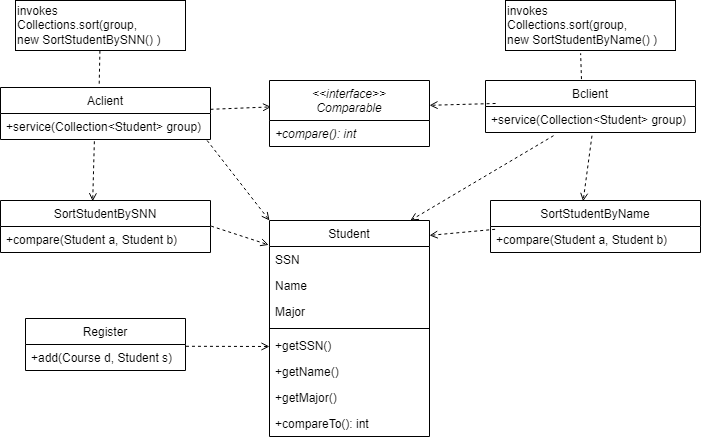

The diagram above was exported from draw.io. Its source (the exported page's mxGraphModel, read from the mxfile embedded in the PNG):
<mxGraphModel dx="1050" dy="1742" grid="1" gridSize="10" guides="1" tooltips="1" connect="1" arrows="1" fold="1" page="1" pageScale="1" pageWidth="827" pageHeight="1169" math="0" shadow="0">
  <root>
    <mxCell id="WIyWlLk6GJQsqaUBKTNV-0" />
    <mxCell id="WIyWlLk6GJQsqaUBKTNV-1" parent="WIyWlLk6GJQsqaUBKTNV-0" />
    <mxCell id="zkfFHV4jXpPFQw0GAbJ--0" value="&lt;&lt;interface&gt;&gt;&#10;Comparable" style="swimlane;fontStyle=2;align=center;verticalAlign=top;childLayout=stackLayout;horizontal=1;startSize=40;horizontalStack=0;resizeParent=1;resizeLast=0;collapsible=1;marginBottom=0;rounded=0;shadow=0;strokeWidth=1;" parent="WIyWlLk6GJQsqaUBKTNV-1" vertex="1">
      <mxGeometry x="334" y="60" width="160" height="66" as="geometry">
        <mxRectangle x="230" y="140" width="160" height="26" as="alternateBounds" />
      </mxGeometry>
    </mxCell>
    <mxCell id="zkfFHV4jXpPFQw0GAbJ--1" value="+compare(): int" style="text;align=left;verticalAlign=top;spacingLeft=4;spacingRight=4;overflow=hidden;rotatable=0;points=[[0,0.5],[1,0.5]];portConstraint=eastwest;fontStyle=2" parent="zkfFHV4jXpPFQw0GAbJ--0" vertex="1">
      <mxGeometry y="40" width="160" height="26" as="geometry" />
    </mxCell>
    <mxCell id="zkfFHV4jXpPFQw0GAbJ--6" value="Student" style="swimlane;fontStyle=0;align=center;verticalAlign=top;childLayout=stackLayout;horizontal=1;startSize=26;horizontalStack=0;resizeParent=1;resizeLast=0;collapsible=1;marginBottom=0;rounded=0;shadow=0;strokeWidth=1;" parent="WIyWlLk6GJQsqaUBKTNV-1" vertex="1">
      <mxGeometry x="334" y="200" width="160" height="216" as="geometry">
        <mxRectangle x="130" y="380" width="160" height="26" as="alternateBounds" />
      </mxGeometry>
    </mxCell>
    <mxCell id="zkfFHV4jXpPFQw0GAbJ--7" value="SSN" style="text;align=left;verticalAlign=top;spacingLeft=4;spacingRight=4;overflow=hidden;rotatable=0;points=[[0,0.5],[1,0.5]];portConstraint=eastwest;" parent="zkfFHV4jXpPFQw0GAbJ--6" vertex="1">
      <mxGeometry y="26" width="160" height="26" as="geometry" />
    </mxCell>
    <mxCell id="zkfFHV4jXpPFQw0GAbJ--8" value="Name" style="text;align=left;verticalAlign=top;spacingLeft=4;spacingRight=4;overflow=hidden;rotatable=0;points=[[0,0.5],[1,0.5]];portConstraint=eastwest;rounded=0;shadow=0;html=0;" parent="zkfFHV4jXpPFQw0GAbJ--6" vertex="1">
      <mxGeometry y="52" width="160" height="26" as="geometry" />
    </mxCell>
    <mxCell id="UZjN9YzEbULmpSF5MGo8-0" value="Major" style="text;align=left;verticalAlign=top;spacingLeft=4;spacingRight=4;overflow=hidden;rotatable=0;points=[[0,0.5],[1,0.5]];portConstraint=eastwest;rounded=0;shadow=0;html=0;" vertex="1" parent="zkfFHV4jXpPFQw0GAbJ--6">
      <mxGeometry y="78" width="160" height="26" as="geometry" />
    </mxCell>
    <mxCell id="zkfFHV4jXpPFQw0GAbJ--9" value="" style="line;html=1;strokeWidth=1;align=left;verticalAlign=middle;spacingTop=-1;spacingLeft=3;spacingRight=3;rotatable=0;labelPosition=right;points=[];portConstraint=eastwest;" parent="zkfFHV4jXpPFQw0GAbJ--6" vertex="1">
      <mxGeometry y="104" width="160" height="8" as="geometry" />
    </mxCell>
    <mxCell id="zkfFHV4jXpPFQw0GAbJ--11" value="+getSSN()" style="text;align=left;verticalAlign=top;spacingLeft=4;spacingRight=4;overflow=hidden;rotatable=0;points=[[0,0.5],[1,0.5]];portConstraint=eastwest;" parent="zkfFHV4jXpPFQw0GAbJ--6" vertex="1">
      <mxGeometry y="112" width="160" height="26" as="geometry" />
    </mxCell>
    <mxCell id="UZjN9YzEbULmpSF5MGo8-1" value="+getName()" style="text;align=left;verticalAlign=top;spacingLeft=4;spacingRight=4;overflow=hidden;rotatable=0;points=[[0,0.5],[1,0.5]];portConstraint=eastwest;" vertex="1" parent="zkfFHV4jXpPFQw0GAbJ--6">
      <mxGeometry y="138" width="160" height="26" as="geometry" />
    </mxCell>
    <mxCell id="UZjN9YzEbULmpSF5MGo8-2" value="+getMajor()" style="text;align=left;verticalAlign=top;spacingLeft=4;spacingRight=4;overflow=hidden;rotatable=0;points=[[0,0.5],[1,0.5]];portConstraint=eastwest;" vertex="1" parent="zkfFHV4jXpPFQw0GAbJ--6">
      <mxGeometry y="164" width="160" height="26" as="geometry" />
    </mxCell>
    <mxCell id="UZjN9YzEbULmpSF5MGo8-3" value="+compareTo(): int" style="text;align=left;verticalAlign=top;spacingLeft=4;spacingRight=4;overflow=hidden;rotatable=0;points=[[0,0.5],[1,0.5]];portConstraint=eastwest;" vertex="1" parent="zkfFHV4jXpPFQw0GAbJ--6">
      <mxGeometry y="190" width="160" height="26" as="geometry" />
    </mxCell>
    <mxCell id="UZjN9YzEbULmpSF5MGo8-5" value="Register" style="swimlane;fontStyle=0;align=center;verticalAlign=top;childLayout=stackLayout;horizontal=1;startSize=26;horizontalStack=0;resizeParent=1;resizeLast=0;collapsible=1;marginBottom=0;rounded=0;shadow=0;strokeWidth=1;" vertex="1" parent="WIyWlLk6GJQsqaUBKTNV-1">
      <mxGeometry x="90" y="298" width="160" height="52" as="geometry">
        <mxRectangle x="130" y="380" width="160" height="26" as="alternateBounds" />
      </mxGeometry>
    </mxCell>
    <mxCell id="UZjN9YzEbULmpSF5MGo8-6" value="+add(Course d, Student s)" style="text;align=left;verticalAlign=top;spacingLeft=4;spacingRight=4;overflow=hidden;rotatable=0;points=[[0,0.5],[1,0.5]];portConstraint=eastwest;" vertex="1" parent="UZjN9YzEbULmpSF5MGo8-5">
      <mxGeometry y="26" width="160" height="26" as="geometry" />
    </mxCell>
    <mxCell id="UZjN9YzEbULmpSF5MGo8-14" value="" style="endArrow=open;endFill=0;shadow=0;strokeWidth=1;rounded=0;edgeStyle=elbowEdgeStyle;elbow=vertical;dashed=1;exitX=1.003;exitY=0.069;exitDx=0;exitDy=0;exitPerimeter=0;" edge="1" parent="WIyWlLk6GJQsqaUBKTNV-1" source="UZjN9YzEbULmpSF5MGo8-6" target="zkfFHV4jXpPFQw0GAbJ--6">
      <mxGeometry width="160" relative="1" as="geometry">
        <mxPoint x="424" y="200" as="sourcePoint" />
        <mxPoint x="320" y="240" as="targetPoint" />
      </mxGeometry>
    </mxCell>
    <mxCell id="UZjN9YzEbULmpSF5MGo8-15" value="Aclient" style="swimlane;fontStyle=0;align=center;verticalAlign=top;childLayout=stackLayout;horizontal=1;startSize=26;horizontalStack=0;resizeParent=1;resizeLast=0;collapsible=1;marginBottom=0;rounded=0;shadow=0;strokeWidth=1;" vertex="1" parent="WIyWlLk6GJQsqaUBKTNV-1">
      <mxGeometry x="65" y="67" width="210" height="52" as="geometry">
        <mxRectangle x="130" y="380" width="160" height="26" as="alternateBounds" />
      </mxGeometry>
    </mxCell>
    <mxCell id="UZjN9YzEbULmpSF5MGo8-16" value="+service(Collection&lt;Student&gt; group)" style="text;align=left;verticalAlign=top;spacingLeft=4;spacingRight=4;overflow=hidden;rotatable=0;points=[[0,0.5],[1,0.5]];portConstraint=eastwest;" vertex="1" parent="UZjN9YzEbULmpSF5MGo8-15">
      <mxGeometry y="26" width="210" height="26" as="geometry" />
    </mxCell>
    <mxCell id="UZjN9YzEbULmpSF5MGo8-19" value="invokes&lt;br&gt;&lt;div style=&quot;&quot;&gt;Collections.sort(group, &lt;br/&gt;new SortStudentByName() )&amp;nbsp;&lt;br&gt;&lt;/div&gt;" style="rounded=0;whiteSpace=wrap;html=1;align=left;" vertex="1" parent="WIyWlLk6GJQsqaUBKTNV-1">
      <mxGeometry x="570" y="-20" width="170" height="50" as="geometry" />
    </mxCell>
    <mxCell id="UZjN9YzEbULmpSF5MGo8-21" value="Bclient" style="swimlane;fontStyle=0;align=center;verticalAlign=top;childLayout=stackLayout;horizontal=1;startSize=26;horizontalStack=0;resizeParent=1;resizeLast=0;collapsible=1;marginBottom=0;rounded=0;shadow=0;strokeWidth=1;" vertex="1" parent="WIyWlLk6GJQsqaUBKTNV-1">
      <mxGeometry x="550" y="60" width="210" height="52" as="geometry">
        <mxRectangle x="130" y="380" width="160" height="26" as="alternateBounds" />
      </mxGeometry>
    </mxCell>
    <mxCell id="UZjN9YzEbULmpSF5MGo8-22" value="+service(Collection&lt;Student&gt; group)" style="text;align=left;verticalAlign=top;spacingLeft=4;spacingRight=4;overflow=hidden;rotatable=0;points=[[0,0.5],[1,0.5]];portConstraint=eastwest;" vertex="1" parent="UZjN9YzEbULmpSF5MGo8-21">
      <mxGeometry y="26" width="210" height="26" as="geometry" />
    </mxCell>
    <mxCell id="UZjN9YzEbULmpSF5MGo8-23" value="SortStudentByName" style="swimlane;fontStyle=0;align=center;verticalAlign=top;childLayout=stackLayout;horizontal=1;startSize=26;horizontalStack=0;resizeParent=1;resizeLast=0;collapsible=1;marginBottom=0;rounded=0;shadow=0;strokeWidth=1;" vertex="1" parent="WIyWlLk6GJQsqaUBKTNV-1">
      <mxGeometry x="555" y="180" width="210" height="52" as="geometry">
        <mxRectangle x="130" y="380" width="160" height="26" as="alternateBounds" />
      </mxGeometry>
    </mxCell>
    <mxCell id="UZjN9YzEbULmpSF5MGo8-24" value="+compare(Student a, Student b)" style="text;align=left;verticalAlign=top;spacingLeft=4;spacingRight=4;overflow=hidden;rotatable=0;points=[[0,0.5],[1,0.5]];portConstraint=eastwest;" vertex="1" parent="UZjN9YzEbULmpSF5MGo8-23">
      <mxGeometry y="26" width="210" height="26" as="geometry" />
    </mxCell>
    <mxCell id="UZjN9YzEbULmpSF5MGo8-25" value="SortStudentBySNN" style="swimlane;fontStyle=0;align=center;verticalAlign=top;childLayout=stackLayout;horizontal=1;startSize=26;horizontalStack=0;resizeParent=1;resizeLast=0;collapsible=1;marginBottom=0;rounded=0;shadow=0;strokeWidth=1;" vertex="1" parent="WIyWlLk6GJQsqaUBKTNV-1">
      <mxGeometry x="65" y="180" width="210" height="52" as="geometry">
        <mxRectangle x="130" y="380" width="160" height="26" as="alternateBounds" />
      </mxGeometry>
    </mxCell>
    <mxCell id="UZjN9YzEbULmpSF5MGo8-26" value="+compare(Student a, Student b)" style="text;align=left;verticalAlign=top;spacingLeft=4;spacingRight=4;overflow=hidden;rotatable=0;points=[[0,0.5],[1,0.5]];portConstraint=eastwest;" vertex="1" parent="UZjN9YzEbULmpSF5MGo8-25">
      <mxGeometry y="26" width="210" height="26" as="geometry" />
    </mxCell>
    <mxCell id="UZjN9YzEbULmpSF5MGo8-27" value="invokes&lt;br&gt;&lt;div style=&quot;&quot;&gt;Collections.sort(group, &lt;br&gt;new SortStudentBySNN() )&amp;nbsp;&lt;br&gt;&lt;/div&gt;" style="rounded=0;whiteSpace=wrap;html=1;align=left;" vertex="1" parent="WIyWlLk6GJQsqaUBKTNV-1">
      <mxGeometry x="80" y="-20" width="170" height="50" as="geometry" />
    </mxCell>
    <mxCell id="UZjN9YzEbULmpSF5MGo8-28" value="" style="endArrow=none;dashed=1;html=1;rounded=0;exitX=0.47;exitY=-0.073;exitDx=0;exitDy=0;exitPerimeter=0;" edge="1" parent="WIyWlLk6GJQsqaUBKTNV-1" source="UZjN9YzEbULmpSF5MGo8-15" target="UZjN9YzEbULmpSF5MGo8-27">
      <mxGeometry width="50" height="50" relative="1" as="geometry">
        <mxPoint x="300" y="190" as="sourcePoint" />
        <mxPoint x="350" y="140" as="targetPoint" />
      </mxGeometry>
    </mxCell>
    <mxCell id="UZjN9YzEbULmpSF5MGo8-29" value="" style="endArrow=none;dashed=1;html=1;rounded=0;entryX=0.442;entryY=1.056;entryDx=0;entryDy=0;entryPerimeter=0;exitX=0.457;exitY=-0.027;exitDx=0;exitDy=0;exitPerimeter=0;" edge="1" parent="WIyWlLk6GJQsqaUBKTNV-1" source="UZjN9YzEbULmpSF5MGo8-21" target="UZjN9YzEbULmpSF5MGo8-19">
      <mxGeometry width="50" height="50" relative="1" as="geometry">
        <mxPoint x="300" y="190" as="sourcePoint" />
        <mxPoint x="350" y="140" as="targetPoint" />
      </mxGeometry>
    </mxCell>
    <mxCell id="UZjN9YzEbULmpSF5MGo8-30" value="" style="endArrow=open;html=1;rounded=0;entryX=0.01;entryY=0.4;entryDx=0;entryDy=0;entryPerimeter=0;dashed=1;endFill=0;" edge="1" parent="WIyWlLk6GJQsqaUBKTNV-1" source="UZjN9YzEbULmpSF5MGo8-15" target="zkfFHV4jXpPFQw0GAbJ--0">
      <mxGeometry width="50" height="50" relative="1" as="geometry">
        <mxPoint x="300" y="190" as="sourcePoint" />
        <mxPoint x="350" y="140" as="targetPoint" />
      </mxGeometry>
    </mxCell>
    <mxCell id="UZjN9YzEbULmpSF5MGo8-31" value="" style="endArrow=open;html=1;rounded=0;entryX=1;entryY=0.376;entryDx=0;entryDy=0;entryPerimeter=0;dashed=1;endFill=0;exitX=0.048;exitY=0.442;exitDx=0;exitDy=0;exitPerimeter=0;" edge="1" parent="WIyWlLk6GJQsqaUBKTNV-1" source="UZjN9YzEbULmpSF5MGo8-21" target="zkfFHV4jXpPFQw0GAbJ--0">
      <mxGeometry width="50" height="50" relative="1" as="geometry">
        <mxPoint x="285" y="99" as="sourcePoint" />
        <mxPoint x="346" y="96" as="targetPoint" />
      </mxGeometry>
    </mxCell>
    <mxCell id="UZjN9YzEbULmpSF5MGo8-32" value="" style="endArrow=open;html=1;rounded=0;entryX=0.441;entryY=0.015;entryDx=0;entryDy=0;entryPerimeter=0;dashed=1;endFill=0;exitX=0.507;exitY=1.123;exitDx=0;exitDy=0;exitPerimeter=0;" edge="1" parent="WIyWlLk6GJQsqaUBKTNV-1" source="UZjN9YzEbULmpSF5MGo8-22" target="UZjN9YzEbULmpSF5MGo8-23">
      <mxGeometry width="50" height="50" relative="1" as="geometry">
        <mxPoint x="570" y="93" as="sourcePoint" />
        <mxPoint x="504" y="95" as="targetPoint" />
      </mxGeometry>
    </mxCell>
    <mxCell id="UZjN9YzEbULmpSF5MGo8-33" value="" style="endArrow=open;html=1;rounded=0;entryX=0.439;entryY=0.015;entryDx=0;entryDy=0;entryPerimeter=0;dashed=1;endFill=0;exitX=0.447;exitY=1.069;exitDx=0;exitDy=0;exitPerimeter=0;" edge="1" parent="WIyWlLk6GJQsqaUBKTNV-1" source="UZjN9YzEbULmpSF5MGo8-16" target="UZjN9YzEbULmpSF5MGo8-25">
      <mxGeometry width="50" height="50" relative="1" as="geometry">
        <mxPoint x="580" y="103" as="sourcePoint" />
        <mxPoint x="514" y="105" as="targetPoint" />
      </mxGeometry>
    </mxCell>
    <mxCell id="UZjN9YzEbULmpSF5MGo8-34" value="" style="endArrow=open;html=1;rounded=0;entryX=0.88;entryY=0;entryDx=0;entryDy=0;entryPerimeter=0;dashed=1;endFill=0;exitX=0.324;exitY=1.123;exitDx=0;exitDy=0;exitPerimeter=0;" edge="1" parent="WIyWlLk6GJQsqaUBKTNV-1" source="UZjN9YzEbULmpSF5MGo8-22" target="zkfFHV4jXpPFQw0GAbJ--6">
      <mxGeometry width="50" height="50" relative="1" as="geometry">
        <mxPoint x="590" y="113" as="sourcePoint" />
        <mxPoint x="524" y="115" as="targetPoint" />
      </mxGeometry>
    </mxCell>
    <mxCell id="UZjN9YzEbULmpSF5MGo8-35" value="" style="endArrow=open;html=1;rounded=0;entryX=1;entryY=0.069;entryDx=0;entryDy=0;entryPerimeter=0;dashed=1;endFill=0;exitX=0.022;exitY=0.108;exitDx=0;exitDy=0;exitPerimeter=0;" edge="1" parent="WIyWlLk6GJQsqaUBKTNV-1" source="UZjN9YzEbULmpSF5MGo8-24" target="zkfFHV4jXpPFQw0GAbJ--6">
      <mxGeometry width="50" height="50" relative="1" as="geometry">
        <mxPoint x="600" y="123" as="sourcePoint" />
        <mxPoint x="534" y="125" as="targetPoint" />
      </mxGeometry>
    </mxCell>
    <mxCell id="UZjN9YzEbULmpSF5MGo8-36" value="" style="endArrow=open;html=1;rounded=0;entryX=0;entryY=0;entryDx=0;entryDy=0;dashed=1;endFill=0;exitX=0.984;exitY=1.038;exitDx=0;exitDy=0;exitPerimeter=0;" edge="1" parent="WIyWlLk6GJQsqaUBKTNV-1" source="UZjN9YzEbULmpSF5MGo8-16" target="zkfFHV4jXpPFQw0GAbJ--6">
      <mxGeometry width="50" height="50" relative="1" as="geometry">
        <mxPoint x="610" y="133" as="sourcePoint" />
        <mxPoint x="544" y="135" as="targetPoint" />
      </mxGeometry>
    </mxCell>
    <mxCell id="UZjN9YzEbULmpSF5MGo8-37" value="" style="endArrow=open;html=1;rounded=0;entryX=-0.005;entryY=-0.062;entryDx=0;entryDy=0;entryPerimeter=0;dashed=1;endFill=0;exitX=1.003;exitY=-0.015;exitDx=0;exitDy=0;exitPerimeter=0;" edge="1" parent="WIyWlLk6GJQsqaUBKTNV-1" source="UZjN9YzEbULmpSF5MGo8-26" target="zkfFHV4jXpPFQw0GAbJ--7">
      <mxGeometry width="50" height="50" relative="1" as="geometry">
        <mxPoint x="620" y="143" as="sourcePoint" />
        <mxPoint x="554" y="145" as="targetPoint" />
      </mxGeometry>
    </mxCell>
  </root>
</mxGraphModel>